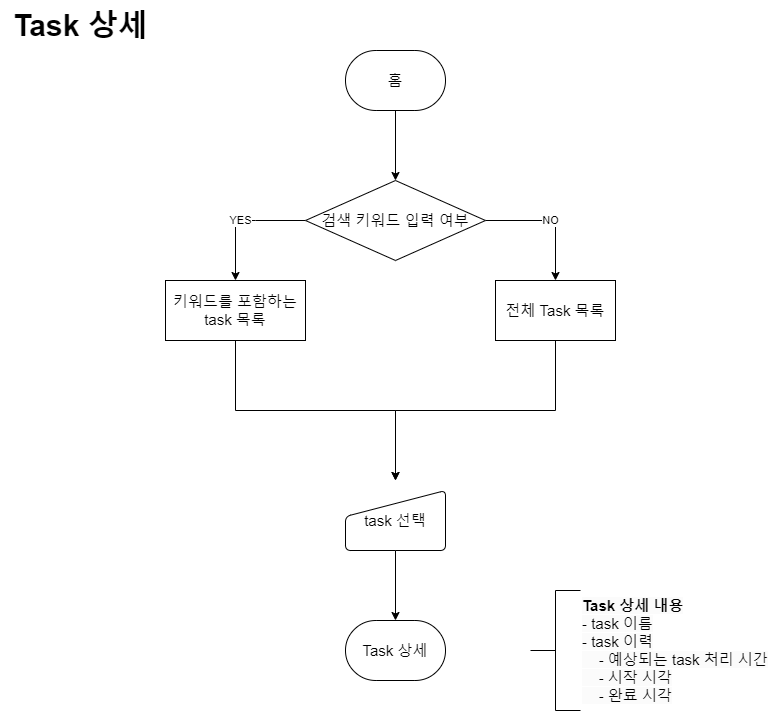

The diagram above was exported from draw.io. Its source (the exported page's mxGraphModel, read from the mxfile embedded in the PNG):
<mxGraphModel dx="894" dy="1138" grid="1" gridSize="10" guides="1" tooltips="1" connect="1" arrows="1" fold="1" page="1" pageScale="1" pageWidth="900" pageHeight="1600" math="0" shadow="0">
  <root>
    <mxCell id="WIyWlLk6GJQsqaUBKTNV-0" />
    <mxCell id="WIyWlLk6GJQsqaUBKTNV-1" parent="WIyWlLk6GJQsqaUBKTNV-0" />
    <mxCell id="2kBZ0qQFyJ1j215kt8x_-0" value="&lt;span style=&quot;font-size: 30px;&quot;&gt;Task 상세&lt;/span&gt;" style="text;html=1;align=center;verticalAlign=middle;resizable=0;points=[];autosize=1;strokeColor=none;fillColor=none;fontStyle=1;fontSize=30;" parent="WIyWlLk6GJQsqaUBKTNV-1" vertex="1">
      <mxGeometry x="45" y="50" width="160" height="50" as="geometry" />
    </mxCell>
    <mxCell id="2kBZ0qQFyJ1j215kt8x_-5" value="" style="edgeStyle=orthogonalEdgeStyle;rounded=0;orthogonalLoop=1;jettySize=auto;html=1;" parent="WIyWlLk6GJQsqaUBKTNV-1" source="2kBZ0qQFyJ1j215kt8x_-1" target="2kBZ0qQFyJ1j215kt8x_-4" edge="1">
      <mxGeometry relative="1" as="geometry" />
    </mxCell>
    <mxCell id="2kBZ0qQFyJ1j215kt8x_-1" value="홈" style="strokeWidth=1;html=1;shape=mxgraph.flowchart.terminator;whiteSpace=wrap;fontSize=15;" parent="WIyWlLk6GJQsqaUBKTNV-1" vertex="1">
      <mxGeometry x="390" y="100" width="100" height="60" as="geometry" />
    </mxCell>
    <mxCell id="2kBZ0qQFyJ1j215kt8x_-7" value="YES" style="edgeStyle=orthogonalEdgeStyle;rounded=0;orthogonalLoop=1;jettySize=auto;html=1;" parent="WIyWlLk6GJQsqaUBKTNV-1" source="2kBZ0qQFyJ1j215kt8x_-4" target="2kBZ0qQFyJ1j215kt8x_-6" edge="1">
      <mxGeometry relative="1" as="geometry">
        <Array as="points">
          <mxPoint x="300" y="270" />
          <mxPoint x="300" y="270" />
        </Array>
      </mxGeometry>
    </mxCell>
    <mxCell id="2kBZ0qQFyJ1j215kt8x_-9" value="NO" style="edgeStyle=orthogonalEdgeStyle;rounded=0;orthogonalLoop=1;jettySize=auto;html=1;" parent="WIyWlLk6GJQsqaUBKTNV-1" source="2kBZ0qQFyJ1j215kt8x_-4" target="2kBZ0qQFyJ1j215kt8x_-8" edge="1">
      <mxGeometry relative="1" as="geometry" />
    </mxCell>
    <mxCell id="2kBZ0qQFyJ1j215kt8x_-4" value="검색 키워드 입력 여부" style="rhombus;whiteSpace=wrap;html=1;fontSize=15;strokeWidth=1;" parent="WIyWlLk6GJQsqaUBKTNV-1" vertex="1">
      <mxGeometry x="350" y="230" width="180" height="80" as="geometry" />
    </mxCell>
    <mxCell id="2kBZ0qQFyJ1j215kt8x_-11" value="" style="edgeStyle=orthogonalEdgeStyle;rounded=0;orthogonalLoop=1;jettySize=auto;html=1;exitX=0.5;exitY=1;exitDx=0;exitDy=0;" parent="WIyWlLk6GJQsqaUBKTNV-1" source="2kBZ0qQFyJ1j215kt8x_-6" edge="1">
      <mxGeometry relative="1" as="geometry">
        <mxPoint x="440" y="530" as="targetPoint" />
      </mxGeometry>
    </mxCell>
    <mxCell id="2kBZ0qQFyJ1j215kt8x_-6" value="키워드를 포함하는 task 목록" style="whiteSpace=wrap;html=1;fontSize=15;strokeWidth=1;" parent="WIyWlLk6GJQsqaUBKTNV-1" vertex="1">
      <mxGeometry x="210" y="330" width="140" height="60" as="geometry" />
    </mxCell>
    <mxCell id="2kBZ0qQFyJ1j215kt8x_-12" style="edgeStyle=orthogonalEdgeStyle;rounded=0;orthogonalLoop=1;jettySize=auto;html=1;entryX=0.5;entryY=0;entryDx=0;entryDy=0;exitX=0.5;exitY=1;exitDx=0;exitDy=0;" parent="WIyWlLk6GJQsqaUBKTNV-1" source="2kBZ0qQFyJ1j215kt8x_-8" edge="1">
      <mxGeometry relative="1" as="geometry">
        <mxPoint x="440" y="530" as="targetPoint" />
      </mxGeometry>
    </mxCell>
    <mxCell id="2kBZ0qQFyJ1j215kt8x_-8" value="전체 Task 목록" style="whiteSpace=wrap;html=1;fontSize=15;strokeWidth=1;" parent="WIyWlLk6GJQsqaUBKTNV-1" vertex="1">
      <mxGeometry x="540" y="330" width="120" height="60" as="geometry" />
    </mxCell>
    <mxCell id="2kBZ0qQFyJ1j215kt8x_-17" value="" style="edgeStyle=orthogonalEdgeStyle;rounded=0;orthogonalLoop=1;jettySize=auto;html=1;" parent="WIyWlLk6GJQsqaUBKTNV-1" target="2kBZ0qQFyJ1j215kt8x_-16" edge="1">
      <mxGeometry relative="1" as="geometry">
        <mxPoint x="440" y="590" as="sourcePoint" />
      </mxGeometry>
    </mxCell>
    <mxCell id="2kBZ0qQFyJ1j215kt8x_-16" value="Task 상세" style="strokeWidth=1;html=1;shape=mxgraph.flowchart.terminator;whiteSpace=wrap;fontSize=15;" parent="WIyWlLk6GJQsqaUBKTNV-1" vertex="1">
      <mxGeometry x="390" y="670" width="100" height="60" as="geometry" />
    </mxCell>
    <mxCell id="2kBZ0qQFyJ1j215kt8x_-18" value="&lt;span style=&quot;color: rgb(0, 0, 0); font-family: Helvetica; font-size: 15px; font-style: normal; font-variant-ligatures: normal; font-variant-caps: normal; letter-spacing: normal; orphans: 2; text-align: center; text-indent: 0px; text-transform: none; widows: 2; word-spacing: 0px; -webkit-text-stroke-width: 0px; background-color: rgb(251, 251, 251); text-decoration-thickness: initial; text-decoration-style: initial; text-decoration-color: initial; float: none; display: inline !important;&quot;&gt;&lt;b&gt;Task 상세 내용&lt;br&gt;&lt;/b&gt;- task 이름&lt;/span&gt;&lt;br style=&quot;border-color: var(--border-color); color: rgb(0, 0, 0); font-family: Helvetica; font-size: 15px; font-style: normal; font-variant-ligatures: normal; font-variant-caps: normal; font-weight: 400; letter-spacing: normal; orphans: 2; text-align: center; text-indent: 0px; text-transform: none; widows: 2; word-spacing: 0px; -webkit-text-stroke-width: 0px; background-color: rgb(251, 251, 251); text-decoration-thickness: initial; text-decoration-style: initial; text-decoration-color: initial;&quot;&gt;&lt;font style=&quot;border-color: var(--border-color); color: rgb(0, 0, 0); font-family: Helvetica; font-size: 15px; font-style: normal; font-variant-ligatures: normal; font-variant-caps: normal; font-weight: 400; letter-spacing: normal; orphans: 2; text-align: center; text-indent: 0px; text-transform: none; widows: 2; word-spacing: 0px; -webkit-text-stroke-width: 0px; background-color: rgb(251, 251, 251); text-decoration-thickness: initial; text-decoration-style: initial; text-decoration-color: initial;&quot;&gt;- task 이력&lt;br style=&quot;border-color: var(--border-color); font-size: 15px;&quot;&gt;&lt;span style=&quot;white-space: pre;&quot;&gt;    &lt;/span&gt;- 예상되는 task 처리 시간&lt;br&gt;&lt;span style=&quot;white-space: pre;&quot;&gt;    &lt;/span&gt;- 시작 시각&lt;br&gt;&lt;span style=&quot;white-space: pre;&quot;&gt;    &lt;/span&gt;- 완료 시각&lt;br&gt;&lt;/font&gt;" style="strokeWidth=1;html=1;shape=mxgraph.flowchart.annotation_2;align=left;labelPosition=right;pointerEvents=1;fontSize=15;" parent="WIyWlLk6GJQsqaUBKTNV-1" vertex="1">
      <mxGeometry x="575" y="640" width="50" height="120" as="geometry" />
    </mxCell>
    <mxCell id="T3dL3ZQZScebC5ZBhc6b-0" value="task 선택" style="html=1;strokeWidth=1;shape=manualInput;whiteSpace=wrap;rounded=1;size=26;arcSize=11;fontSize=15;" vertex="1" parent="WIyWlLk6GJQsqaUBKTNV-1">
      <mxGeometry x="390" y="540" width="100" height="60" as="geometry" />
    </mxCell>
  </root>
</mxGraphModel>